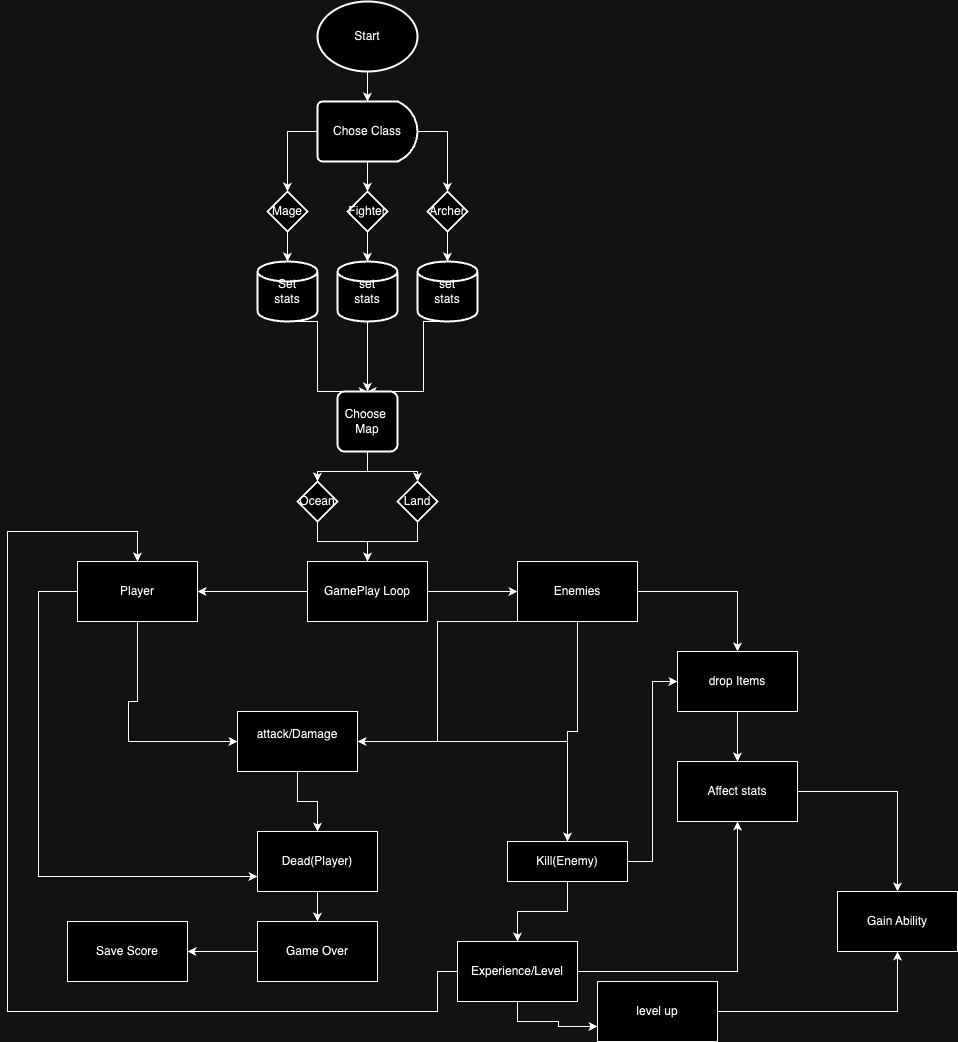

The diagram above was exported from draw.io. Its source (the exported page's mxGraphModel, read from the mxfile embedded in the PNG):
<mxGraphModel dx="1434" dy="786" grid="1" gridSize="10" guides="1" tooltips="1" connect="1" arrows="1" fold="1" page="1" pageScale="1" pageWidth="850" pageHeight="1100" math="0" shadow="0">
  <root>
    <mxCell id="0" />
    <mxCell id="1" parent="0" />
    <mxCell id="g-BCjvGkVMZO6UsOFv1g-24" value="" style="edgeStyle=orthogonalEdgeStyle;rounded=0;orthogonalLoop=1;jettySize=auto;html=1;" edge="1" parent="1" source="g-BCjvGkVMZO6UsOFv1g-25" target="g-BCjvGkVMZO6UsOFv1g-28">
      <mxGeometry relative="1" as="geometry" />
    </mxCell>
    <mxCell id="g-BCjvGkVMZO6UsOFv1g-25" value="Start" style="strokeWidth=2;html=1;shape=mxgraph.flowchart.start_1;whiteSpace=wrap;" vertex="1" parent="1">
      <mxGeometry x="360" y="50" width="100" height="70" as="geometry" />
    </mxCell>
    <mxCell id="g-BCjvGkVMZO6UsOFv1g-26" value="" style="edgeStyle=orthogonalEdgeStyle;rounded=0;orthogonalLoop=1;jettySize=auto;html=1;" edge="1" parent="1" source="g-BCjvGkVMZO6UsOFv1g-28" target="g-BCjvGkVMZO6UsOFv1g-31">
      <mxGeometry relative="1" as="geometry" />
    </mxCell>
    <mxCell id="g-BCjvGkVMZO6UsOFv1g-27" style="edgeStyle=orthogonalEdgeStyle;rounded=0;orthogonalLoop=1;jettySize=auto;html=1;" edge="1" parent="1" source="g-BCjvGkVMZO6UsOFv1g-28" target="g-BCjvGkVMZO6UsOFv1g-30">
      <mxGeometry relative="1" as="geometry" />
    </mxCell>
    <mxCell id="g-BCjvGkVMZO6UsOFv1g-28" value="Chose Class" style="strokeWidth=2;html=1;shape=mxgraph.flowchart.delay;whiteSpace=wrap;" vertex="1" parent="1">
      <mxGeometry x="360" y="150" width="100" height="60" as="geometry" />
    </mxCell>
    <mxCell id="g-BCjvGkVMZO6UsOFv1g-29" style="edgeStyle=orthogonalEdgeStyle;rounded=0;orthogonalLoop=1;jettySize=auto;html=1;" edge="1" parent="1" source="g-BCjvGkVMZO6UsOFv1g-30" target="g-BCjvGkVMZO6UsOFv1g-35">
      <mxGeometry relative="1" as="geometry">
        <mxPoint x="320" y="300" as="targetPoint" />
      </mxGeometry>
    </mxCell>
    <mxCell id="g-BCjvGkVMZO6UsOFv1g-30" value="Mage" style="strokeWidth=2;html=1;shape=mxgraph.flowchart.decision;whiteSpace=wrap;" vertex="1" parent="1">
      <mxGeometry x="310" y="240" width="40" height="40" as="geometry" />
    </mxCell>
    <mxCell id="g-BCjvGkVMZO6UsOFv1g-31" value="Fighter" style="strokeWidth=2;html=1;shape=mxgraph.flowchart.decision;whiteSpace=wrap;" vertex="1" parent="1">
      <mxGeometry x="390" y="240" width="40" height="40" as="geometry" />
    </mxCell>
    <mxCell id="g-BCjvGkVMZO6UsOFv1g-32" value="Archer" style="strokeWidth=2;html=1;shape=mxgraph.flowchart.decision;whiteSpace=wrap;" vertex="1" parent="1">
      <mxGeometry x="470" y="240" width="40" height="40" as="geometry" />
    </mxCell>
    <mxCell id="g-BCjvGkVMZO6UsOFv1g-33" style="edgeStyle=orthogonalEdgeStyle;rounded=0;orthogonalLoop=1;jettySize=auto;html=1;entryX=0.5;entryY=0;entryDx=0;entryDy=0;entryPerimeter=0;" edge="1" parent="1" source="g-BCjvGkVMZO6UsOFv1g-28" target="g-BCjvGkVMZO6UsOFv1g-32">
      <mxGeometry relative="1" as="geometry" />
    </mxCell>
    <mxCell id="g-BCjvGkVMZO6UsOFv1g-34" style="edgeStyle=orthogonalEdgeStyle;rounded=0;orthogonalLoop=1;jettySize=auto;html=1;entryX=0.5;entryY=0;entryDx=0;entryDy=0;exitX=0.5;exitY=1;exitDx=0;exitDy=0;exitPerimeter=0;" edge="1" parent="1" source="g-BCjvGkVMZO6UsOFv1g-35" target="g-BCjvGkVMZO6UsOFv1g-42">
      <mxGeometry relative="1" as="geometry">
        <Array as="points">
          <mxPoint x="360" y="370" />
          <mxPoint x="360" y="440" />
        </Array>
      </mxGeometry>
    </mxCell>
    <mxCell id="g-BCjvGkVMZO6UsOFv1g-35" value="Set&lt;div&gt;stats&lt;/div&gt;" style="strokeWidth=2;html=1;shape=mxgraph.flowchart.database;whiteSpace=wrap;" vertex="1" parent="1">
      <mxGeometry x="300" y="310" width="60" height="60" as="geometry" />
    </mxCell>
    <mxCell id="g-BCjvGkVMZO6UsOFv1g-36" style="edgeStyle=orthogonalEdgeStyle;rounded=0;orthogonalLoop=1;jettySize=auto;html=1;entryX=0.5;entryY=0;entryDx=0;entryDy=0;" edge="1" parent="1" source="g-BCjvGkVMZO6UsOFv1g-37" target="g-BCjvGkVMZO6UsOFv1g-42">
      <mxGeometry relative="1" as="geometry" />
    </mxCell>
    <mxCell id="g-BCjvGkVMZO6UsOFv1g-37" value="set&lt;div&gt;stats&lt;/div&gt;" style="strokeWidth=2;html=1;shape=mxgraph.flowchart.database;whiteSpace=wrap;" vertex="1" parent="1">
      <mxGeometry x="380" y="310" width="60" height="60" as="geometry" />
    </mxCell>
    <mxCell id="g-BCjvGkVMZO6UsOFv1g-38" style="edgeStyle=orthogonalEdgeStyle;rounded=0;orthogonalLoop=1;jettySize=auto;html=1;entryX=0.5;entryY=0;entryDx=0;entryDy=0;exitX=0.5;exitY=1;exitDx=0;exitDy=0;exitPerimeter=0;" edge="1" parent="1" source="g-BCjvGkVMZO6UsOFv1g-39" target="g-BCjvGkVMZO6UsOFv1g-42">
      <mxGeometry relative="1" as="geometry">
        <Array as="points">
          <mxPoint x="466" y="370" />
          <mxPoint x="466" y="440" />
        </Array>
      </mxGeometry>
    </mxCell>
    <mxCell id="g-BCjvGkVMZO6UsOFv1g-39" value="set&lt;div&gt;stats&lt;/div&gt;" style="strokeWidth=2;html=1;shape=mxgraph.flowchart.database;whiteSpace=wrap;" vertex="1" parent="1">
      <mxGeometry x="460" y="310" width="60" height="60" as="geometry" />
    </mxCell>
    <mxCell id="g-BCjvGkVMZO6UsOFv1g-40" style="edgeStyle=orthogonalEdgeStyle;rounded=0;orthogonalLoop=1;jettySize=auto;html=1;entryX=0.5;entryY=0;entryDx=0;entryDy=0;entryPerimeter=0;" edge="1" parent="1" source="g-BCjvGkVMZO6UsOFv1g-31" target="g-BCjvGkVMZO6UsOFv1g-37">
      <mxGeometry relative="1" as="geometry" />
    </mxCell>
    <mxCell id="g-BCjvGkVMZO6UsOFv1g-41" style="edgeStyle=orthogonalEdgeStyle;rounded=0;orthogonalLoop=1;jettySize=auto;html=1;entryX=0.5;entryY=0;entryDx=0;entryDy=0;entryPerimeter=0;" edge="1" parent="1" source="g-BCjvGkVMZO6UsOFv1g-32" target="g-BCjvGkVMZO6UsOFv1g-39">
      <mxGeometry relative="1" as="geometry" />
    </mxCell>
    <mxCell id="g-BCjvGkVMZO6UsOFv1g-42" value="Choose&amp;nbsp;&lt;div&gt;Map&lt;/div&gt;" style="rounded=1;whiteSpace=wrap;html=1;absoluteArcSize=1;arcSize=14;strokeWidth=2;" vertex="1" parent="1">
      <mxGeometry x="380" y="440" width="60" height="60" as="geometry" />
    </mxCell>
    <mxCell id="g-BCjvGkVMZO6UsOFv1g-49" style="edgeStyle=orthogonalEdgeStyle;rounded=0;orthogonalLoop=1;jettySize=auto;html=1;" edge="1" parent="1" source="g-BCjvGkVMZO6UsOFv1g-43" target="g-BCjvGkVMZO6UsOFv1g-48">
      <mxGeometry relative="1" as="geometry" />
    </mxCell>
    <mxCell id="g-BCjvGkVMZO6UsOFv1g-43" value="Ocean" style="strokeWidth=2;html=1;shape=mxgraph.flowchart.decision;whiteSpace=wrap;" vertex="1" parent="1">
      <mxGeometry x="340" y="530" width="40" height="40" as="geometry" />
    </mxCell>
    <mxCell id="g-BCjvGkVMZO6UsOFv1g-50" style="edgeStyle=orthogonalEdgeStyle;rounded=0;orthogonalLoop=1;jettySize=auto;html=1;entryX=0.5;entryY=0;entryDx=0;entryDy=0;" edge="1" parent="1" source="g-BCjvGkVMZO6UsOFv1g-44" target="g-BCjvGkVMZO6UsOFv1g-48">
      <mxGeometry relative="1" as="geometry" />
    </mxCell>
    <mxCell id="g-BCjvGkVMZO6UsOFv1g-44" value="Land" style="strokeWidth=2;html=1;shape=mxgraph.flowchart.decision;whiteSpace=wrap;" vertex="1" parent="1">
      <mxGeometry x="440" y="530" width="40" height="40" as="geometry" />
    </mxCell>
    <mxCell id="g-BCjvGkVMZO6UsOFv1g-45" style="edgeStyle=orthogonalEdgeStyle;rounded=0;orthogonalLoop=1;jettySize=auto;html=1;entryX=0.5;entryY=0;entryDx=0;entryDy=0;entryPerimeter=0;" edge="1" parent="1" source="g-BCjvGkVMZO6UsOFv1g-42" target="g-BCjvGkVMZO6UsOFv1g-43">
      <mxGeometry relative="1" as="geometry" />
    </mxCell>
    <mxCell id="g-BCjvGkVMZO6UsOFv1g-46" style="edgeStyle=orthogonalEdgeStyle;rounded=0;orthogonalLoop=1;jettySize=auto;html=1;entryX=0.5;entryY=0;entryDx=0;entryDy=0;entryPerimeter=0;" edge="1" parent="1" source="g-BCjvGkVMZO6UsOFv1g-42" target="g-BCjvGkVMZO6UsOFv1g-44">
      <mxGeometry relative="1" as="geometry" />
    </mxCell>
    <mxCell id="g-BCjvGkVMZO6UsOFv1g-55" style="edgeStyle=orthogonalEdgeStyle;rounded=0;orthogonalLoop=1;jettySize=auto;html=1;entryX=1;entryY=0.5;entryDx=0;entryDy=0;" edge="1" parent="1" source="g-BCjvGkVMZO6UsOFv1g-48" target="g-BCjvGkVMZO6UsOFv1g-52">
      <mxGeometry relative="1" as="geometry" />
    </mxCell>
    <mxCell id="g-BCjvGkVMZO6UsOFv1g-56" style="edgeStyle=orthogonalEdgeStyle;rounded=0;orthogonalLoop=1;jettySize=auto;html=1;" edge="1" parent="1" source="g-BCjvGkVMZO6UsOFv1g-48" target="g-BCjvGkVMZO6UsOFv1g-51">
      <mxGeometry relative="1" as="geometry" />
    </mxCell>
    <mxCell id="g-BCjvGkVMZO6UsOFv1g-48" value="GamePlay Loop" style="rounded=0;whiteSpace=wrap;html=1;" vertex="1" parent="1">
      <mxGeometry x="350" y="610" width="120" height="60" as="geometry" />
    </mxCell>
    <mxCell id="g-BCjvGkVMZO6UsOFv1g-58" style="edgeStyle=orthogonalEdgeStyle;rounded=0;orthogonalLoop=1;jettySize=auto;html=1;entryX=1;entryY=0.5;entryDx=0;entryDy=0;" edge="1" parent="1" source="g-BCjvGkVMZO6UsOFv1g-51" target="g-BCjvGkVMZO6UsOFv1g-57">
      <mxGeometry relative="1" as="geometry">
        <Array as="points">
          <mxPoint x="480" y="670" />
          <mxPoint x="480" y="790" />
        </Array>
      </mxGeometry>
    </mxCell>
    <mxCell id="g-BCjvGkVMZO6UsOFv1g-64" style="edgeStyle=orthogonalEdgeStyle;rounded=0;orthogonalLoop=1;jettySize=auto;html=1;" edge="1" parent="1" source="g-BCjvGkVMZO6UsOFv1g-51" target="g-BCjvGkVMZO6UsOFv1g-63">
      <mxGeometry relative="1" as="geometry" />
    </mxCell>
    <mxCell id="g-BCjvGkVMZO6UsOFv1g-72" style="edgeStyle=orthogonalEdgeStyle;rounded=0;orthogonalLoop=1;jettySize=auto;html=1;" edge="1" parent="1" source="g-BCjvGkVMZO6UsOFv1g-51" target="g-BCjvGkVMZO6UsOFv1g-71">
      <mxGeometry relative="1" as="geometry" />
    </mxCell>
    <mxCell id="g-BCjvGkVMZO6UsOFv1g-51" value="Enemies" style="rounded=0;whiteSpace=wrap;html=1;" vertex="1" parent="1">
      <mxGeometry x="560" y="610" width="120" height="60" as="geometry" />
    </mxCell>
    <mxCell id="g-BCjvGkVMZO6UsOFv1g-59" style="edgeStyle=orthogonalEdgeStyle;rounded=0;orthogonalLoop=1;jettySize=auto;html=1;" edge="1" parent="1" source="g-BCjvGkVMZO6UsOFv1g-52" target="g-BCjvGkVMZO6UsOFv1g-57">
      <mxGeometry relative="1" as="geometry">
        <mxPoint x="170" y="790" as="targetPoint" />
        <Array as="points">
          <mxPoint x="180" y="750" />
          <mxPoint x="171" y="750" />
          <mxPoint x="171" y="790" />
        </Array>
      </mxGeometry>
    </mxCell>
    <mxCell id="g-BCjvGkVMZO6UsOFv1g-62" style="edgeStyle=orthogonalEdgeStyle;rounded=0;orthogonalLoop=1;jettySize=auto;html=1;entryX=0;entryY=0.75;entryDx=0;entryDy=0;" edge="1" parent="1" source="g-BCjvGkVMZO6UsOFv1g-52" target="g-BCjvGkVMZO6UsOFv1g-60">
      <mxGeometry relative="1" as="geometry">
        <mxPoint x="80" y="930" as="targetPoint" />
        <Array as="points">
          <mxPoint x="81" y="640" />
          <mxPoint x="81" y="925" />
        </Array>
      </mxGeometry>
    </mxCell>
    <mxCell id="g-BCjvGkVMZO6UsOFv1g-52" value="Player" style="rounded=0;whiteSpace=wrap;html=1;" vertex="1" parent="1">
      <mxGeometry x="120" y="610" width="120" height="60" as="geometry" />
    </mxCell>
    <mxCell id="g-BCjvGkVMZO6UsOFv1g-65" style="edgeStyle=orthogonalEdgeStyle;rounded=0;orthogonalLoop=1;jettySize=auto;html=1;" edge="1" parent="1" source="g-BCjvGkVMZO6UsOFv1g-57" target="g-BCjvGkVMZO6UsOFv1g-60">
      <mxGeometry relative="1" as="geometry" />
    </mxCell>
    <mxCell id="g-BCjvGkVMZO6UsOFv1g-66" style="edgeStyle=orthogonalEdgeStyle;rounded=0;orthogonalLoop=1;jettySize=auto;html=1;" edge="1" parent="1" source="g-BCjvGkVMZO6UsOFv1g-57" target="g-BCjvGkVMZO6UsOFv1g-63">
      <mxGeometry relative="1" as="geometry" />
    </mxCell>
    <mxCell id="g-BCjvGkVMZO6UsOFv1g-57" value="attack/Damage&lt;div&gt;&lt;br&gt;&lt;/div&gt;" style="rounded=0;whiteSpace=wrap;html=1;" vertex="1" parent="1">
      <mxGeometry x="280" y="760" width="120" height="60" as="geometry" />
    </mxCell>
    <mxCell id="g-BCjvGkVMZO6UsOFv1g-70" style="edgeStyle=orthogonalEdgeStyle;rounded=0;orthogonalLoop=1;jettySize=auto;html=1;entryX=0.5;entryY=0;entryDx=0;entryDy=0;" edge="1" parent="1" source="g-BCjvGkVMZO6UsOFv1g-60" target="g-BCjvGkVMZO6UsOFv1g-69">
      <mxGeometry relative="1" as="geometry" />
    </mxCell>
    <mxCell id="g-BCjvGkVMZO6UsOFv1g-60" value="Dead(Player)" style="rounded=0;whiteSpace=wrap;html=1;" vertex="1" parent="1">
      <mxGeometry x="300" y="880" width="120" height="60" as="geometry" />
    </mxCell>
    <mxCell id="g-BCjvGkVMZO6UsOFv1g-68" style="edgeStyle=orthogonalEdgeStyle;rounded=0;orthogonalLoop=1;jettySize=auto;html=1;entryX=0.5;entryY=0;entryDx=0;entryDy=0;" edge="1" parent="1" source="g-BCjvGkVMZO6UsOFv1g-63" target="g-BCjvGkVMZO6UsOFv1g-67">
      <mxGeometry relative="1" as="geometry" />
    </mxCell>
    <mxCell id="g-BCjvGkVMZO6UsOFv1g-73" style="edgeStyle=orthogonalEdgeStyle;rounded=0;orthogonalLoop=1;jettySize=auto;html=1;entryX=0;entryY=0.5;entryDx=0;entryDy=0;" edge="1" parent="1" source="g-BCjvGkVMZO6UsOFv1g-63" target="g-BCjvGkVMZO6UsOFv1g-71">
      <mxGeometry relative="1" as="geometry" />
    </mxCell>
    <mxCell id="g-BCjvGkVMZO6UsOFv1g-63" value="Kill(Enemy)" style="rounded=0;whiteSpace=wrap;html=1;" vertex="1" parent="1">
      <mxGeometry x="550" y="890" width="120" height="40" as="geometry" />
    </mxCell>
    <mxCell id="g-BCjvGkVMZO6UsOFv1g-76" style="edgeStyle=orthogonalEdgeStyle;rounded=0;orthogonalLoop=1;jettySize=auto;html=1;" edge="1" parent="1" source="g-BCjvGkVMZO6UsOFv1g-67" target="g-BCjvGkVMZO6UsOFv1g-74">
      <mxGeometry relative="1" as="geometry" />
    </mxCell>
    <mxCell id="g-BCjvGkVMZO6UsOFv1g-77" style="edgeStyle=orthogonalEdgeStyle;rounded=0;orthogonalLoop=1;jettySize=auto;html=1;entryX=0.5;entryY=0;entryDx=0;entryDy=0;" edge="1" parent="1" source="g-BCjvGkVMZO6UsOFv1g-67" target="g-BCjvGkVMZO6UsOFv1g-52">
      <mxGeometry relative="1" as="geometry">
        <mxPoint x="40" y="600" as="targetPoint" />
        <Array as="points">
          <mxPoint x="480" y="1020" />
          <mxPoint x="480" y="1060" />
          <mxPoint x="50" y="1060" />
          <mxPoint x="50" y="580" />
          <mxPoint x="180" y="580" />
        </Array>
      </mxGeometry>
    </mxCell>
    <mxCell id="g-BCjvGkVMZO6UsOFv1g-82" style="edgeStyle=orthogonalEdgeStyle;rounded=0;orthogonalLoop=1;jettySize=auto;html=1;entryX=0;entryY=0.75;entryDx=0;entryDy=0;" edge="1" parent="1" source="g-BCjvGkVMZO6UsOFv1g-67" target="g-BCjvGkVMZO6UsOFv1g-80">
      <mxGeometry relative="1" as="geometry">
        <mxPoint x="600" y="1080" as="targetPoint" />
        <Array as="points">
          <mxPoint x="560" y="1070" />
          <mxPoint x="601" y="1070" />
          <mxPoint x="601" y="1075" />
        </Array>
      </mxGeometry>
    </mxCell>
    <mxCell id="g-BCjvGkVMZO6UsOFv1g-67" value="Experience/Level" style="rounded=0;whiteSpace=wrap;html=1;" vertex="1" parent="1">
      <mxGeometry x="500" y="990" width="120" height="60" as="geometry" />
    </mxCell>
    <mxCell id="g-BCjvGkVMZO6UsOFv1g-79" style="edgeStyle=orthogonalEdgeStyle;rounded=0;orthogonalLoop=1;jettySize=auto;html=1;" edge="1" parent="1" source="g-BCjvGkVMZO6UsOFv1g-69" target="g-BCjvGkVMZO6UsOFv1g-78">
      <mxGeometry relative="1" as="geometry" />
    </mxCell>
    <mxCell id="g-BCjvGkVMZO6UsOFv1g-69" value="Game Over" style="rounded=0;whiteSpace=wrap;html=1;" vertex="1" parent="1">
      <mxGeometry x="300" y="970" width="120" height="60" as="geometry" />
    </mxCell>
    <mxCell id="g-BCjvGkVMZO6UsOFv1g-75" style="edgeStyle=orthogonalEdgeStyle;rounded=0;orthogonalLoop=1;jettySize=auto;html=1;entryX=0.5;entryY=0;entryDx=0;entryDy=0;" edge="1" parent="1" source="g-BCjvGkVMZO6UsOFv1g-71" target="g-BCjvGkVMZO6UsOFv1g-74">
      <mxGeometry relative="1" as="geometry" />
    </mxCell>
    <mxCell id="g-BCjvGkVMZO6UsOFv1g-71" value="drop Items" style="rounded=0;whiteSpace=wrap;html=1;" vertex="1" parent="1">
      <mxGeometry x="720" y="700" width="120" height="60" as="geometry" />
    </mxCell>
    <mxCell id="g-BCjvGkVMZO6UsOFv1g-85" style="edgeStyle=orthogonalEdgeStyle;rounded=0;orthogonalLoop=1;jettySize=auto;html=1;" edge="1" parent="1" source="g-BCjvGkVMZO6UsOFv1g-74" target="g-BCjvGkVMZO6UsOFv1g-83">
      <mxGeometry relative="1" as="geometry" />
    </mxCell>
    <mxCell id="g-BCjvGkVMZO6UsOFv1g-74" value="Affect stats" style="rounded=0;whiteSpace=wrap;html=1;" vertex="1" parent="1">
      <mxGeometry x="720" y="810" width="120" height="60" as="geometry" />
    </mxCell>
    <mxCell id="g-BCjvGkVMZO6UsOFv1g-78" value="Save Score" style="rounded=0;whiteSpace=wrap;html=1;" vertex="1" parent="1">
      <mxGeometry x="110" y="970" width="120" height="60" as="geometry" />
    </mxCell>
    <mxCell id="g-BCjvGkVMZO6UsOFv1g-84" style="edgeStyle=orthogonalEdgeStyle;rounded=0;orthogonalLoop=1;jettySize=auto;html=1;" edge="1" parent="1" source="g-BCjvGkVMZO6UsOFv1g-80" target="g-BCjvGkVMZO6UsOFv1g-83">
      <mxGeometry relative="1" as="geometry" />
    </mxCell>
    <mxCell id="g-BCjvGkVMZO6UsOFv1g-80" value="level up" style="rounded=0;whiteSpace=wrap;html=1;" vertex="1" parent="1">
      <mxGeometry x="640" y="1030" width="120" height="60" as="geometry" />
    </mxCell>
    <mxCell id="g-BCjvGkVMZO6UsOFv1g-83" value="Gain Ability" style="rounded=0;whiteSpace=wrap;html=1;" vertex="1" parent="1">
      <mxGeometry x="880" y="940" width="120" height="60" as="geometry" />
    </mxCell>
  </root>
</mxGraphModel>